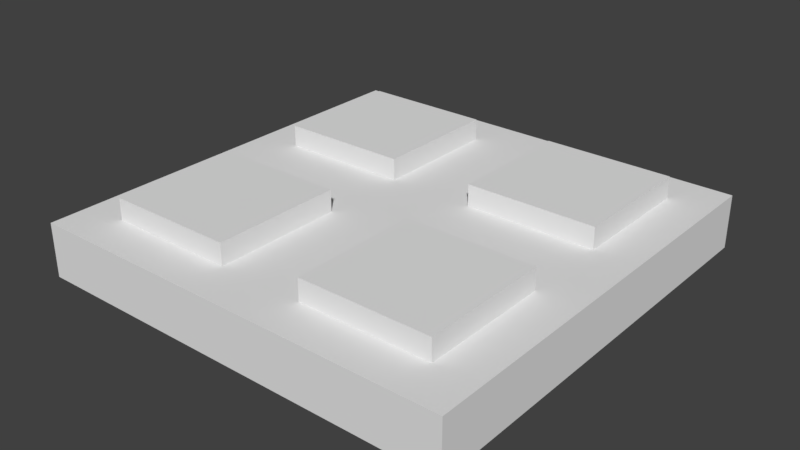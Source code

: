 # Source: Square_Detail_2x2x0.25.blend  (saved by Blender 2.79.0; exported with 4.5.12 LTS)
import bpy
from mathutils import Matrix  # noqa: F401  (used for matrix-valued properties, if any)

bpy.ops.wm.read_factory_settings(use_empty=True)
scene = bpy.context.scene
scene.name = 'Scene'

# ---- collections
col_collection_1 = bpy.data.collections.new('Collection 1'); scene.collection.children.link(col_collection_1)

# ---- world
world_world = bpy.data.worlds.new('World'); scene.world = world_world
world_world.color = (0.05088, 0.05088, 0.05088)
world_world.use_sun_shadow = False
world_world.sun_shadow_jitter_overblur = 0.0
world_world.cycles.sampling_method = 'MANUAL'

# ---- meshes
me_vert = bpy.data.meshes.new('Vert')
me_vert.from_pydata([(0.2, -0.2, 0.0), (0.2, -1.8, 0.0), (0.0, 0.0, -0.25), (2.0, 0.0, -0.25), (0.0, -2.0, -0.25), (1.8, -1.8, 0.0), (2.0, -2.0, -0.25), (1.8, -0.2, 0.0), (0.2, -0.8, 0.0), (1.8, -0.8, 0.0), (1.2, -0.2, 0.0), (1.2, -1.8, 0.0), (1.2, -0.8, 0.0), (0.8, -0.2, 0.0), (2.0, 0.0, 0.0), (1.8, -1.2, 0.0), (1.2, -1.2, 0.0), (2.0, -1.0, 0.0), (2.0, -2.0, 0.0), (0.8, -1.8, 0.0), (0.8, -0.8, 0.0), (0.2, -1.2, 0.0), (0.0, 0.0, 0.0), (1.0, 0.0, 0.0), (0.8, -1.2, 0.0), (1.0, -2.0, 0.0), (0.0, -2.0, 0.0), (0.0, -1.0, 0.0), (1.0, -1.0, 0.0), (0.2, -0.8, 0.1), (0.2, -0.2, 0.1), (0.8, -0.2, 0.1), (0.8, -0.8, 0.1), (0.8, -1.8, 0.1), (0.2, -1.8, 0.1), (0.2, -1.2, 0.1), (0.8, -1.2, 0.1), (1.8, -1.2, 0.1), (1.8, -1.8, 0.1), (1.2, -1.8, 0.1), (1.2, -1.2, 0.1), (1.2, -0.2, 0.1), (1.8, -0.2, 0.1), (1.8, -0.8, 0.1), (1.2, -0.8, 0.1)], [], [(26, 27, 22, 2, 4), (22, 23, 14, 3, 2), (26, 4, 6, 18, 25), (18, 6, 3, 14, 17), (15, 16, 40, 37), (3, 6, 4, 2), (9, 7, 42, 43), (20, 13, 31, 32), (24, 21, 35, 36), (10, 7, 14, 23), (7, 9, 17, 14), (9, 12, 28, 17), (12, 10, 23, 28), (15, 5, 18, 17), (5, 11, 25, 18), (16, 15, 17, 28), (11, 16, 28, 25), (8, 0, 22, 27), (0, 13, 23, 22), (20, 8, 27, 28), (13, 20, 28, 23), (19, 1, 26, 25), (1, 21, 27, 26), (21, 24, 28, 27), (24, 19, 25, 28), (30, 29, 32, 31), (13, 0, 30, 31), (8, 20, 32, 29), (0, 8, 29, 30), (35, 34, 33, 36), (1, 19, 33, 34), (19, 24, 36, 33), (21, 1, 34, 35), (40, 39, 38, 37), (5, 15, 37, 38), (16, 11, 39, 40), (11, 5, 38, 39), (41, 44, 43, 42), (12, 9, 43, 44), (7, 10, 41, 42), (10, 12, 44, 41)])
me_vert.use_remesh_preserve_volume = False
me_vert.use_remesh_preserve_attributes = False
me_vert.use_mirror_vertex_groups = False
me_vert.update()

# ---- objects
ob_square_detail_2x2x0_25 = bpy.data.objects.new('Square Detail_2x2x0.25', me_vert)

# ---- transforms, parenting, visibility, modifiers, constraints
ob_square_detail_2x2x0_25.location = (0.0, 0.0, 0.0)
ob_square_detail_2x2x0_25.lineart.crease_threshold = 0.0

# ---- collection membership
col_collection_1.objects.link(ob_square_detail_2x2x0_25)

# ---- scene / render settings (as saved in the file)
scene.frame_start = 1; scene.frame_end = 250; scene.frame_set(1)
scene.render.engine = 'BLENDER_EEVEE_NEXT'
scene.render.resolution_percentage = 50
scene.render.dither_intensity = 0.0
scene.cycles.use_denoising = False
scene.cycles.samples = 128
scene.cycles.sampling_pattern = 'TABULATED_SOBOL'
scene.cycles.use_adaptive_sampling = False
scene.cycles.use_light_tree = False
scene.cycles.blur_glossy = 0.0
scene.cycles.sample_clamp_indirect = 0.0
scene.view_settings.view_transform = 'Standard'
bpy.context.view_layer.update()

# ---- added for rendering (the .blend has no active camera and no usable light): camera, sun
cam_auto = bpy.data.cameras.new('AutoCamera')
cam_auto.lens = 50.0
cam_auto.sensor_width = 36.0
cam_auto.clip_end = 1000.0
ob_auto_camera = bpy.data.objects.new('AutoCamera', cam_auto)
scene.collection.objects.link(ob_auto_camera)
ob_auto_camera.location = (3.63689, -4.16427, 2.03451)
ob_auto_camera.rotation_euler = (1.09748, -7.21219e-08, 0.694738)
scene.camera = ob_auto_camera
light_auto_sun = bpy.data.lights.new('AutoSun', 'SUN')
light_auto_sun.energy = 3.0
light_auto_sun.angle = 0.0523599
ob_auto_sun = bpy.data.objects.new('AutoSun', light_auto_sun)
scene.collection.objects.link(ob_auto_sun)
ob_auto_sun.rotation_euler = (0.872665, 0.174533, 0.523599)
bpy.context.view_layer.update()
